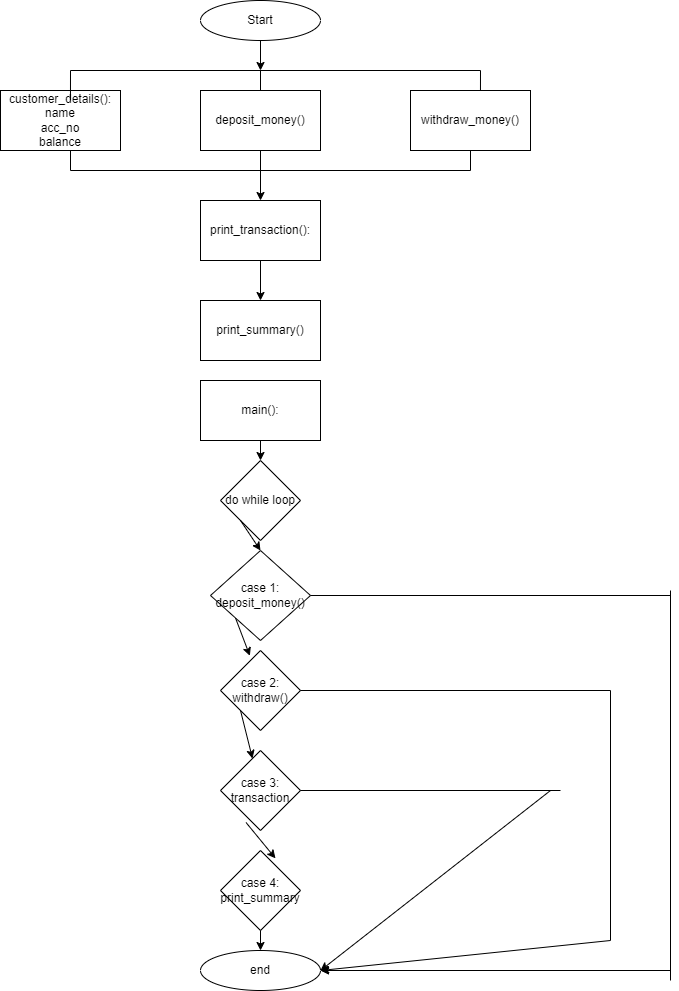

The diagram above was exported from draw.io. Its source (the exported page's mxGraphModel, read from the mxfile embedded in the PNG):
<mxGraphModel dx="1114" dy="573" grid="1" gridSize="10" guides="1" tooltips="1" connect="1" arrows="1" fold="1" page="1" pageScale="1" pageWidth="850" pageHeight="1100" math="0" shadow="0">
  <root>
    <mxCell id="0" />
    <mxCell id="1" parent="0" />
    <mxCell id="iK-A63Jp-Nlutli8YZzQ-1" value="Start" style="ellipse;whiteSpace=wrap;html=1;direction=east;" parent="1" vertex="1">
      <mxGeometry x="290" y="70" width="120" height="40" as="geometry" />
    </mxCell>
    <mxCell id="iK-A63Jp-Nlutli8YZzQ-2" value="customer_details():&lt;br&gt;name&lt;br&gt;acc_no&lt;br&gt;balance&lt;br&gt;" style="rounded=0;whiteSpace=wrap;html=1;direction=east;" parent="1" vertex="1">
      <mxGeometry x="90" y="160" width="120" height="60" as="geometry" />
    </mxCell>
    <mxCell id="iK-A63Jp-Nlutli8YZzQ-3" value="deposit_money()" style="rounded=0;whiteSpace=wrap;html=1;direction=east;" parent="1" vertex="1">
      <mxGeometry x="290" y="160" width="120" height="60" as="geometry" />
    </mxCell>
    <mxCell id="iK-A63Jp-Nlutli8YZzQ-4" value="&lt;span style=&quot;background-color: initial;&quot;&gt;withdraw_money()&lt;/span&gt;" style="rounded=0;whiteSpace=wrap;html=1;direction=east;" parent="1" vertex="1">
      <mxGeometry x="500" y="160" width="120" height="60" as="geometry" />
    </mxCell>
    <mxCell id="iK-A63Jp-Nlutli8YZzQ-5" value="" style="endArrow=none;html=1;rounded=0;" parent="1" edge="1">
      <mxGeometry width="50" height="50" relative="1" as="geometry">
        <mxPoint x="160" y="140" as="sourcePoint" />
        <mxPoint x="570" y="140" as="targetPoint" />
      </mxGeometry>
    </mxCell>
    <mxCell id="iK-A63Jp-Nlutli8YZzQ-6" value="" style="endArrow=none;html=1;rounded=0;entryX=0.583;entryY=0.167;entryDx=0;entryDy=0;entryPerimeter=0;exitX=0.583;exitY=0.167;exitDx=0;exitDy=0;exitPerimeter=0;" parent="1" target="iK-A63Jp-Nlutli8YZzQ-2" edge="1">
      <mxGeometry width="50" height="50" relative="1" as="geometry">
        <mxPoint x="160" y="140" as="sourcePoint" />
        <mxPoint x="430" y="170" as="targetPoint" />
      </mxGeometry>
    </mxCell>
    <mxCell id="iK-A63Jp-Nlutli8YZzQ-7" value="" style="endArrow=none;html=1;rounded=0;exitX=0.583;exitY=0;exitDx=0;exitDy=0;exitPerimeter=0;entryX=0.583;entryY=0;entryDx=0;entryDy=0;entryPerimeter=0;" parent="1" source="iK-A63Jp-Nlutli8YZzQ-4" edge="1">
      <mxGeometry width="50" height="50" relative="1" as="geometry">
        <mxPoint x="380" y="220" as="sourcePoint" />
        <mxPoint x="570" y="140" as="targetPoint" />
      </mxGeometry>
    </mxCell>
    <mxCell id="iK-A63Jp-Nlutli8YZzQ-8" value="print_transaction():" style="rounded=0;whiteSpace=wrap;html=1;direction=east;" parent="1" vertex="1">
      <mxGeometry x="290" y="270" width="120" height="60" as="geometry" />
    </mxCell>
    <mxCell id="iK-A63Jp-Nlutli8YZzQ-9" value="print_summary()" style="rounded=0;whiteSpace=wrap;html=1;direction=east;" parent="1" vertex="1">
      <mxGeometry x="290" y="370" width="120" height="60" as="geometry" />
    </mxCell>
    <mxCell id="iK-A63Jp-Nlutli8YZzQ-10" value="" style="endArrow=none;html=1;rounded=0;" parent="1" edge="1">
      <mxGeometry width="50" height="50" relative="1" as="geometry">
        <mxPoint x="160" y="240" as="sourcePoint" />
        <mxPoint x="560" y="240" as="targetPoint" />
      </mxGeometry>
    </mxCell>
    <mxCell id="iK-A63Jp-Nlutli8YZzQ-11" value="" style="endArrow=none;html=1;rounded=0;" parent="1" edge="1">
      <mxGeometry width="50" height="50" relative="1" as="geometry">
        <mxPoint x="160" y="220" as="sourcePoint" />
        <mxPoint x="160" y="240" as="targetPoint" />
      </mxGeometry>
    </mxCell>
    <mxCell id="iK-A63Jp-Nlutli8YZzQ-12" value="" style="endArrow=none;html=1;rounded=0;entryX=0.5;entryY=1;entryDx=0;entryDy=0;exitX=0.5;exitY=1;exitDx=0;exitDy=0;" parent="1" target="iK-A63Jp-Nlutli8YZzQ-4" edge="1">
      <mxGeometry width="50" height="50" relative="1" as="geometry">
        <mxPoint x="560" y="240" as="sourcePoint" />
        <mxPoint x="310" y="240" as="targetPoint" />
      </mxGeometry>
    </mxCell>
    <mxCell id="iK-A63Jp-Nlutli8YZzQ-13" value="" style="endArrow=classic;html=1;rounded=0;exitX=0.5;exitY=1;exitDx=0;exitDy=0;entryX=0.5;entryY=0;entryDx=0;entryDy=0;" parent="1" source="iK-A63Jp-Nlutli8YZzQ-8" target="iK-A63Jp-Nlutli8YZzQ-9" edge="1">
      <mxGeometry width="50" height="50" relative="1" as="geometry">
        <mxPoint x="260" y="290" as="sourcePoint" />
        <mxPoint x="190" y="370" as="targetPoint" />
      </mxGeometry>
    </mxCell>
    <mxCell id="iK-A63Jp-Nlutli8YZzQ-14" value="" style="endArrow=classic;html=1;rounded=0;exitX=0.5;exitY=1;exitDx=0;exitDy=0;entryX=0.5;entryY=1;entryDx=0;entryDy=0;" parent="1" source="iK-A63Jp-Nlutli8YZzQ-1" edge="1">
      <mxGeometry width="50" height="50" relative="1" as="geometry">
        <mxPoint x="260" y="290" as="sourcePoint" />
        <mxPoint x="350" y="140" as="targetPoint" />
      </mxGeometry>
    </mxCell>
    <mxCell id="iK-A63Jp-Nlutli8YZzQ-15" value="" style="endArrow=classic;html=1;rounded=0;exitX=0.5;exitY=1;exitDx=0;exitDy=0;entryX=0.5;entryY=0;entryDx=0;entryDy=0;" parent="1" source="iK-A63Jp-Nlutli8YZzQ-3" target="iK-A63Jp-Nlutli8YZzQ-8" edge="1">
      <mxGeometry width="50" height="50" relative="1" as="geometry">
        <mxPoint x="260" y="290" as="sourcePoint" />
        <mxPoint x="310" y="240" as="targetPoint" />
      </mxGeometry>
    </mxCell>
    <mxCell id="iK-A63Jp-Nlutli8YZzQ-16" value="" style="endArrow=none;html=1;rounded=0;exitX=0.5;exitY=0;exitDx=0;exitDy=0;entryX=0.5;entryY=0;entryDx=0;entryDy=0;" parent="1" source="iK-A63Jp-Nlutli8YZzQ-3" edge="1">
      <mxGeometry width="50" height="50" relative="1" as="geometry">
        <mxPoint x="260" y="290" as="sourcePoint" />
        <mxPoint x="350" y="140" as="targetPoint" />
      </mxGeometry>
    </mxCell>
    <mxCell id="iK-A63Jp-Nlutli8YZzQ-17" value="main():" style="rounded=0;whiteSpace=wrap;html=1;direction=east;" parent="1" vertex="1">
      <mxGeometry x="290" y="450" width="120" height="60" as="geometry" />
    </mxCell>
    <mxCell id="iK-A63Jp-Nlutli8YZzQ-18" style="edgeStyle=orthogonalEdgeStyle;rounded=0;orthogonalLoop=1;jettySize=auto;html=1;exitX=0.5;exitY=1;exitDx=0;exitDy=0;" parent="1" source="iK-A63Jp-Nlutli8YZzQ-9" target="iK-A63Jp-Nlutli8YZzQ-9" edge="1">
      <mxGeometry relative="1" as="geometry" />
    </mxCell>
    <mxCell id="iK-A63Jp-Nlutli8YZzQ-19" value="do while loop&lt;br&gt;" style="rhombus;whiteSpace=wrap;html=1;direction=east;" parent="1" vertex="1">
      <mxGeometry x="310" y="530" width="80" height="80" as="geometry" />
    </mxCell>
    <mxCell id="iK-A63Jp-Nlutli8YZzQ-20" value="case 1:&lt;br&gt;deposit_money()&lt;br&gt;" style="rhombus;whiteSpace=wrap;html=1;direction=east;" parent="1" vertex="1">
      <mxGeometry x="300" y="620" width="100" height="90" as="geometry" />
    </mxCell>
    <mxCell id="iK-A63Jp-Nlutli8YZzQ-21" value="case 2:&lt;br&gt;withdraw()" style="rhombus;whiteSpace=wrap;html=1;direction=east;" parent="1" vertex="1">
      <mxGeometry x="310" y="720" width="80" height="80" as="geometry" />
    </mxCell>
    <mxCell id="iK-A63Jp-Nlutli8YZzQ-22" value="case 3:&lt;br&gt;transaction" style="rhombus;whiteSpace=wrap;html=1;direction=east;" parent="1" vertex="1">
      <mxGeometry x="310" y="820" width="80" height="80" as="geometry" />
    </mxCell>
    <mxCell id="iK-A63Jp-Nlutli8YZzQ-23" value="case 4:&lt;br&gt;print_summary" style="rhombus;whiteSpace=wrap;html=1;direction=east;" parent="1" vertex="1">
      <mxGeometry x="310" y="920" width="80" height="80" as="geometry" />
    </mxCell>
    <mxCell id="iK-A63Jp-Nlutli8YZzQ-24" value="end" style="ellipse;whiteSpace=wrap;html=1;direction=east;" parent="1" vertex="1">
      <mxGeometry x="290" y="1020" width="120" height="40" as="geometry" />
    </mxCell>
    <mxCell id="iK-A63Jp-Nlutli8YZzQ-25" value="" style="endArrow=classic;html=1;rounded=0;exitX=0.5;exitY=1;exitDx=0;exitDy=0;" parent="1" source="iK-A63Jp-Nlutli8YZzQ-17" target="iK-A63Jp-Nlutli8YZzQ-19" edge="1">
      <mxGeometry width="50" height="50" relative="1" as="geometry">
        <mxPoint x="360" y="680" as="sourcePoint" />
        <mxPoint x="410" y="630" as="targetPoint" />
      </mxGeometry>
    </mxCell>
    <mxCell id="iK-A63Jp-Nlutli8YZzQ-26" value="" style="endArrow=classic;html=1;rounded=0;exitX=0;exitY=1;exitDx=0;exitDy=0;entryX=0.5;entryY=0;entryDx=0;entryDy=0;" parent="1" source="iK-A63Jp-Nlutli8YZzQ-19" target="iK-A63Jp-Nlutli8YZzQ-20" edge="1">
      <mxGeometry width="50" height="50" relative="1" as="geometry">
        <mxPoint x="360" y="680" as="sourcePoint" />
        <mxPoint x="410" y="630" as="targetPoint" />
      </mxGeometry>
    </mxCell>
    <mxCell id="iK-A63Jp-Nlutli8YZzQ-27" value="" style="endArrow=classic;html=1;rounded=0;exitX=0;exitY=1;exitDx=0;exitDy=0;entryX=0.367;entryY=0.066;entryDx=0;entryDy=0;entryPerimeter=0;" parent="1" source="iK-A63Jp-Nlutli8YZzQ-20" target="iK-A63Jp-Nlutli8YZzQ-21" edge="1">
      <mxGeometry width="50" height="50" relative="1" as="geometry">
        <mxPoint x="360" y="680" as="sourcePoint" />
        <mxPoint x="410" y="630" as="targetPoint" />
      </mxGeometry>
    </mxCell>
    <mxCell id="iK-A63Jp-Nlutli8YZzQ-28" value="" style="endArrow=classic;html=1;rounded=0;exitX=0;exitY=1;exitDx=0;exitDy=0;" parent="1" source="iK-A63Jp-Nlutli8YZzQ-21" target="iK-A63Jp-Nlutli8YZzQ-22" edge="1">
      <mxGeometry width="50" height="50" relative="1" as="geometry">
        <mxPoint x="360" y="680" as="sourcePoint" />
        <mxPoint x="410" y="630" as="targetPoint" />
      </mxGeometry>
    </mxCell>
    <mxCell id="iK-A63Jp-Nlutli8YZzQ-29" value="" style="endArrow=classic;html=1;rounded=0;exitX=0.319;exitY=0.9;exitDx=0;exitDy=0;exitPerimeter=0;entryX=0.687;entryY=0.098;entryDx=0;entryDy=0;entryPerimeter=0;" parent="1" source="iK-A63Jp-Nlutli8YZzQ-22" target="iK-A63Jp-Nlutli8YZzQ-23" edge="1">
      <mxGeometry width="50" height="50" relative="1" as="geometry">
        <mxPoint x="360" y="680" as="sourcePoint" />
        <mxPoint x="410" y="630" as="targetPoint" />
      </mxGeometry>
    </mxCell>
    <mxCell id="iK-A63Jp-Nlutli8YZzQ-30" value="" style="endArrow=classic;html=1;rounded=0;exitX=0.5;exitY=1;exitDx=0;exitDy=0;entryX=0.5;entryY=0;entryDx=0;entryDy=0;" parent="1" source="iK-A63Jp-Nlutli8YZzQ-23" target="iK-A63Jp-Nlutli8YZzQ-24" edge="1">
      <mxGeometry width="50" height="50" relative="1" as="geometry">
        <mxPoint x="360" y="680" as="sourcePoint" />
        <mxPoint x="410" y="630" as="targetPoint" />
      </mxGeometry>
    </mxCell>
    <mxCell id="iK-A63Jp-Nlutli8YZzQ-31" value="" style="endArrow=none;html=1;rounded=0;exitX=1;exitY=0.5;exitDx=0;exitDy=0;entryX=1;entryY=0.5;entryDx=0;entryDy=0;" parent="1" source="iK-A63Jp-Nlutli8YZzQ-20" edge="1">
      <mxGeometry width="50" height="50" relative="1" as="geometry">
        <mxPoint x="360" y="680" as="sourcePoint" />
        <mxPoint x="760" y="665" as="targetPoint" />
      </mxGeometry>
    </mxCell>
    <mxCell id="iK-A63Jp-Nlutli8YZzQ-32" value="" style="endArrow=none;html=1;rounded=0;" parent="1" edge="1">
      <mxGeometry width="50" height="50" relative="1" as="geometry">
        <mxPoint x="760" y="1050" as="sourcePoint" />
        <mxPoint x="760" y="660" as="targetPoint" />
      </mxGeometry>
    </mxCell>
    <mxCell id="iK-A63Jp-Nlutli8YZzQ-33" value="" style="endArrow=classic;html=1;rounded=0;entryX=1;entryY=0.5;entryDx=0;entryDy=0;exitX=1;exitY=0.5;exitDx=0;exitDy=0;" parent="1" target="iK-A63Jp-Nlutli8YZzQ-24" edge="1">
      <mxGeometry width="50" height="50" relative="1" as="geometry">
        <mxPoint x="760" y="1040" as="sourcePoint" />
        <mxPoint x="410" y="630" as="targetPoint" />
      </mxGeometry>
    </mxCell>
    <mxCell id="iK-A63Jp-Nlutli8YZzQ-34" value="" style="endArrow=none;html=1;rounded=0;exitX=1;exitY=0.5;exitDx=0;exitDy=0;entryX=1;entryY=0.5;entryDx=0;entryDy=0;" parent="1" source="iK-A63Jp-Nlutli8YZzQ-21" edge="1">
      <mxGeometry width="50" height="50" relative="1" as="geometry">
        <mxPoint x="360" y="680" as="sourcePoint" />
        <mxPoint x="700" y="760" as="targetPoint" />
      </mxGeometry>
    </mxCell>
    <mxCell id="iK-A63Jp-Nlutli8YZzQ-35" value="" style="endArrow=none;html=1;rounded=0;" parent="1" edge="1">
      <mxGeometry width="50" height="50" relative="1" as="geometry">
        <mxPoint x="700" y="1010" as="sourcePoint" />
        <mxPoint x="700" y="760" as="targetPoint" />
      </mxGeometry>
    </mxCell>
    <mxCell id="iK-A63Jp-Nlutli8YZzQ-36" value="" style="endArrow=classic;html=1;rounded=0;entryX=1;entryY=0.5;entryDx=0;entryDy=0;exitX=1;exitY=0.5;exitDx=0;exitDy=0;" parent="1" target="iK-A63Jp-Nlutli8YZzQ-24" edge="1">
      <mxGeometry width="50" height="50" relative="1" as="geometry">
        <mxPoint x="700" y="1010" as="sourcePoint" />
        <mxPoint x="410" y="630" as="targetPoint" />
      </mxGeometry>
    </mxCell>
    <mxCell id="iK-A63Jp-Nlutli8YZzQ-37" value="" style="endArrow=none;html=1;rounded=0;exitX=1;exitY=0.5;exitDx=0;exitDy=0;entryX=1;entryY=0.5;entryDx=0;entryDy=0;" parent="1" source="iK-A63Jp-Nlutli8YZzQ-22" edge="1">
      <mxGeometry width="50" height="50" relative="1" as="geometry">
        <mxPoint x="360" y="680" as="sourcePoint" />
        <mxPoint x="650" y="860" as="targetPoint" />
      </mxGeometry>
    </mxCell>
    <mxCell id="iK-A63Jp-Nlutli8YZzQ-38" value="" style="endArrow=classic;html=1;rounded=0;entryX=1;entryY=0.5;entryDx=0;entryDy=0;exitX=1;exitY=0.5;exitDx=0;exitDy=0;" parent="1" target="iK-A63Jp-Nlutli8YZzQ-24" edge="1">
      <mxGeometry width="50" height="50" relative="1" as="geometry">
        <mxPoint x="640" y="860" as="sourcePoint" />
        <mxPoint x="410" y="630" as="targetPoint" />
      </mxGeometry>
    </mxCell>
  </root>
</mxGraphModel>